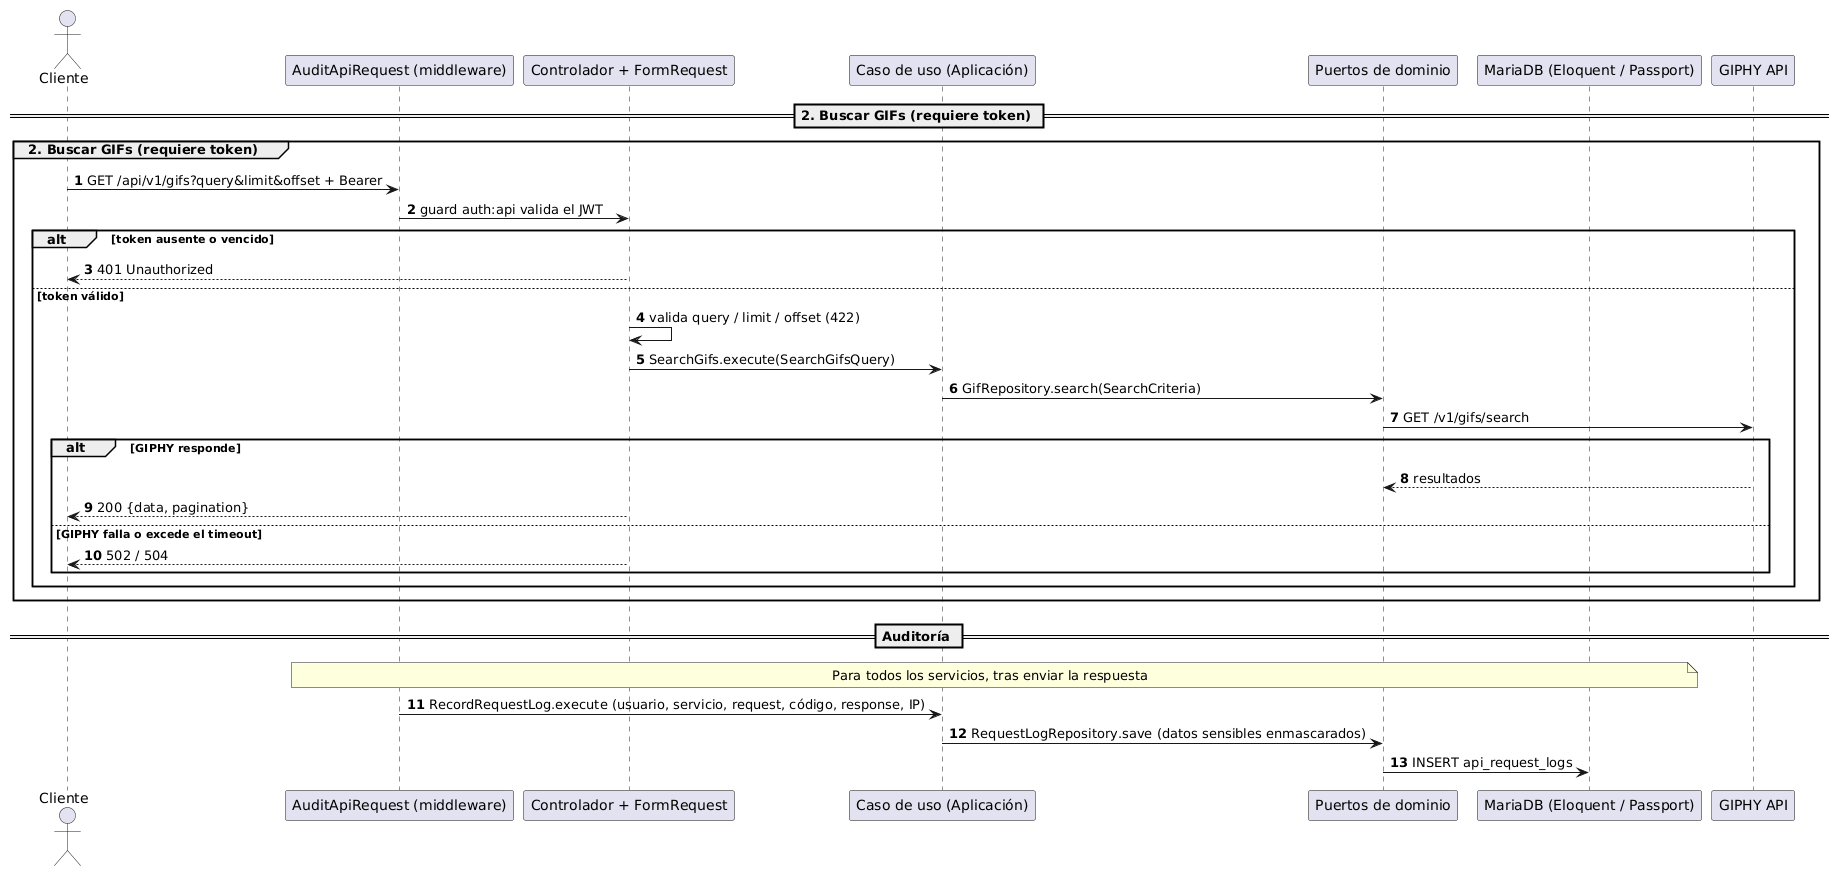

The diagram above was rendered by PlantUML. Its source (embedded in the PNG):
@startuml
autonumber

actor "Cliente" as C
participant "AuditApiRequest (middleware)" as A
participant "Controlador + FormRequest" as H
participant "Caso de uso (Aplicación)" as U
participant "Puertos de dominio" as D
participant "MariaDB (Eloquent / Passport)" as DB
participant "GIPHY API" as G

== 2. Buscar GIFs (requiere token) ==
group 2. Buscar GIFs (requiere token)
    C -> A: GET /api/v1/gifs?query&limit&offset + Bearer
    A -> H: guard auth:api valida el JWT
    alt token ausente o vencido
        H --> C: 401 Unauthorized
    else token válido
        H -> H: valida query / limit / offset (422)
        H -> U: SearchGifs.execute(SearchGifsQuery)
        U -> D: GifRepository.search(SearchCriteria)
        D -> G: GET /v1/gifs/search
        alt GIPHY responde
            G --> D: resultados
            H --> C: 200 {data, pagination}
        else GIPHY falla o excede el timeout
            H --> C: 502 / 504
        end
    end
end
== Auditoría ==
note over A, DB: Para todos los servicios, tras enviar la respuesta
A -> U: RecordRequestLog.execute (usuario, servicio, request, código, response, IP)
U -> D: RequestLogRepository.save (datos sensibles enmascarados)
D -> DB: INSERT api_request_logs
@enduml